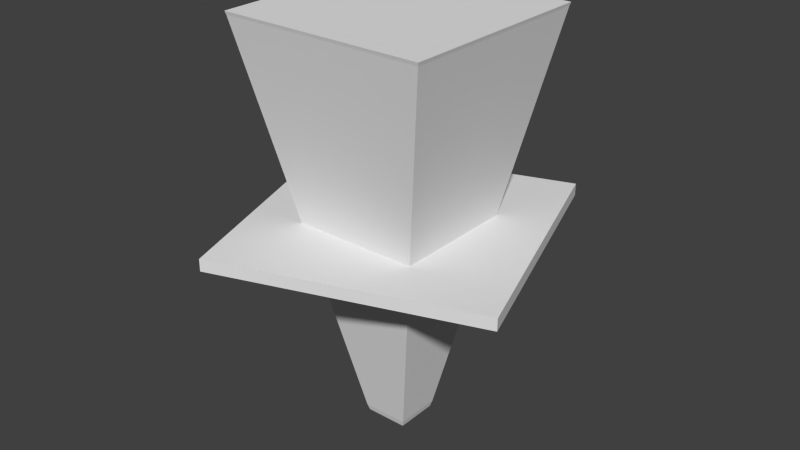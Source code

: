 # Source: elevator_up.blend  (saved by Blender 2.67.0; exported with 4.5.12 LTS)
import bpy
from mathutils import Matrix  # noqa: F401  (used for matrix-valued properties, if any)

bpy.ops.wm.read_factory_settings(use_empty=True)
scene = bpy.context.scene
scene.name = 'Scene'

# ---- collections
col_collection_1 = bpy.data.collections.new('Collection 1'); scene.collection.children.link(col_collection_1)

# ---- materials (node trees are filled in below, after node groups)
mat_lift_center = bpy.data.materials.new('lift_center')
mat_lift_center.alpha_threshold = 0.0
mat_lift_center.use_transparent_shadow = False
mat_lift_center.roughness = 0.5
mat_lift_center.line_color = (0.0, 0.0, 0.0, 1.0)
mat_lift_rotator = bpy.data.materials.new('lift_rotator')
mat_lift_rotator.alpha_threshold = 0.0
mat_lift_rotator.use_transparent_shadow = False
mat_lift_rotator.roughness = 0.5
mat_lift_rotator.line_color = (0.0, 0.0, 0.0, 1.0)

# ---- material node trees

# ---- world
world_world = bpy.data.worlds.new('World'); scene.world = world_world
world_world.color = (0.05088, 0.05088, 0.05088)
world_world.use_sun_shadow = False
world_world.sun_shadow_jitter_overblur = 0.0
world_world.cycles.sampling_method = 'MANUAL'
world_world.cycles.sample_map_resolution = 256

# ---- meshes
me_lift_up_center = bpy.data.meshes.new('lift_up_center')
me_lift_up_center.from_pydata([(-0.01284, -0.01284, 0.0), (-0.01284, 0.01284, 0.0), (0.01284, 0.01284, 0.0), (0.01284, -0.01284, 0.0), (-0.06191, -0.06191, 0.2474), (-0.06191, 0.06191, 0.2474), (0.06191, 0.06191, 0.2474), (0.06191, -0.06191, 0.2474), (-0.06132, 0.06132, 0.2453), (-0.06132, -0.06132, 0.2453), (0.06132, 0.06132, 0.2453), (0.06132, -0.06132, 0.2453), (-0.01392, -0.01392, 0.003841), (0.01392, -0.01392, 0.003841), (0.01392, 0.01392, 0.003841), (-0.01392, 0.01392, 0.003841)], [], [(12, 15, 1, 0), (15, 14, 2, 1), (14, 13, 3, 2), (13, 12, 0, 3), (0, 1, 2, 3), (7, 6, 5, 4), (4, 5, 8, 9), (5, 6, 10, 8), (6, 7, 11, 10), (7, 4, 9, 11), (11, 9, 12, 13), (8, 10, 14, 15), (10, 11, 13, 14), (9, 8, 15, 12)])
me_lift_up_center.materials.append(mat_lift_center)
me_lift_up_center.use_remesh_preserve_volume = False
me_lift_up_center.use_remesh_preserve_attributes = False
me_lift_up_center.use_mirror_vertex_groups = False
me_lift_up_center.update()
me_lift_rotator = bpy.data.meshes.new('lift_rotator')
me_lift_rotator.from_pydata([(-0.08007, -0.08007, -0.003681), (-0.08007, 0.08007, -0.003681), (0.08007, 0.08007, -0.003681), (0.08007, -0.08007, -0.003681), (-0.08007, -0.08007, 0.003681), (-0.08007, 0.08007, 0.003681), (0.08007, 0.08007, 0.003681), (0.08007, -0.08007, 0.003681)], [], [(4, 5, 1, 0), (5, 6, 2, 1), (6, 7, 3, 2), (7, 4, 0, 3), (0, 1, 2, 3), (7, 6, 5, 4)])
me_lift_rotator.materials.append(mat_lift_rotator)
me_lift_rotator.use_remesh_preserve_volume = False
me_lift_rotator.use_remesh_preserve_attributes = False
me_lift_rotator.use_mirror_vertex_groups = False
me_lift_rotator.update()

# ---- objects
ob_lift_up = bpy.data.objects.new('lift_up', me_lift_up_center)
ob_lift_rotator = bpy.data.objects.new('lift_rotator', me_lift_rotator)

# ---- transforms, parenting, visibility, modifiers, constraints
ob_lift_up.location = (0.0, 0.0, 0.0)
ob_lift_up.lineart.crease_threshold = 0.0
_m = ob_lift_up.modifiers.new('Multires', 'MULTIRES')
_m.uv_smooth = 'PRESERVE_CORNERS'
_m.quality = 3
_m.levels = 2
_m.sculpt_levels = 2
_m.render_levels = 2
_m.show_only_control_edges = False
ob_lift_rotator.parent = ob_lift_up
ob_lift_rotator.location = (0.0, 0.0, 0.1239)
ob_lift_rotator.rotation_euler = (0.0, 0.0, 0.3263)
ob_lift_rotator.lineart.crease_threshold = 0.0

# ---- collection membership
col_collection_1.objects.link(ob_lift_up)
col_collection_1.objects.link(ob_lift_rotator)

# ---- scene / render settings (as saved in the file)
scene.frame_start = 1; scene.frame_end = 72; scene.frame_set(13)
scene.render.engine = 'BLENDER_EEVEE_NEXT'
scene.render.image_settings.color_mode = 'RGB'
scene.render.image_settings.compression = 90
scene.render.resolution_x = 640
scene.render.resolution_y = 360
scene.render.dither_intensity = 0.0
scene.cycles.use_denoising = False
scene.cycles.samples = 10
scene.cycles.sampling_pattern = 'TABULATED_SOBOL'
scene.cycles.light_sampling_threshold = 0.0
scene.cycles.use_adaptive_sampling = False
scene.cycles.use_light_tree = False
scene.cycles.blur_glossy = 0.0
scene.cycles.volume_bounces = 1
scene.cycles.pixel_filter_type = 'GAUSSIAN'
scene.cycles.sample_clamp_indirect = 0.0
scene.view_settings.view_transform = 'Standard'
bpy.context.view_layer.update()

# ---- added for rendering (the .blend has no active camera and no usable light): camera, sun
cam_auto = bpy.data.cameras.new('AutoCamera')
cam_auto.lens = 50.0
cam_auto.sensor_width = 36.0
cam_auto.clip_end = 1000.0
ob_auto_camera = bpy.data.objects.new('AutoCamera', cam_auto)
scene.collection.objects.link(ob_auto_camera)
ob_auto_camera.location = (0.350376, -0.420452, 0.404078)
ob_auto_camera.rotation_euler = (1.09748, -7.21219e-08, 0.694738)
scene.camera = ob_auto_camera
light_auto_sun = bpy.data.lights.new('AutoSun', 'SUN')
light_auto_sun.energy = 3.0
light_auto_sun.angle = 0.0523599
ob_auto_sun = bpy.data.objects.new('AutoSun', light_auto_sun)
scene.collection.objects.link(ob_auto_sun)
ob_auto_sun.rotation_euler = (0.872665, 0.174533, 0.523599)
bpy.context.view_layer.update()
